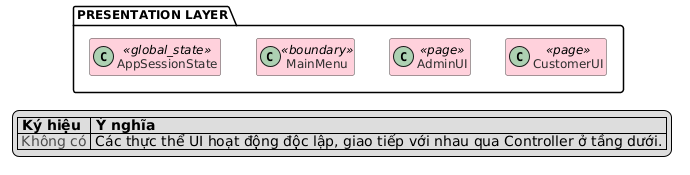

The diagram above was rendered by PlantUML. Its source (embedded in the PNG):
@startuml
skinparam linetype ortho
skinparam pageStyle rectangle
skinparam shadowing false
skinparam DefaultFontName "Helvetica"
skinparam DefaultFontSize 12
skinparam ClassBorderColor #4A4A4A
skinparam ClassFontColor #2D2D2D
skinparam ClassHeaderBackgroundColor transparent
hide empty members

package "PRESENTATION LAYER" #FFFFFF {
    class AppSessionState <<global_state>> #FFD1DC
    class MainMenu <<boundary>> #FFD1DC
    class AdminUI <<page>> #FFD1DC
    class CustomerUI <<page>> #FFD1DC
    
    ' Bố cục
    AppSessionState -[hidden]right- MainMenu
    MainMenu -[hidden]right- AdminUI
    AdminUI -[hidden]right- CustomerUI
}

legend bottom
|= Ký hiệu |= Ý nghĩa |
| <font color=#4A4A4A>Không có</font> | Các thực thể UI hoạt động độc lập, giao tiếp với nhau qua Controller ở tầng dưới. |
endlegend
@enduml